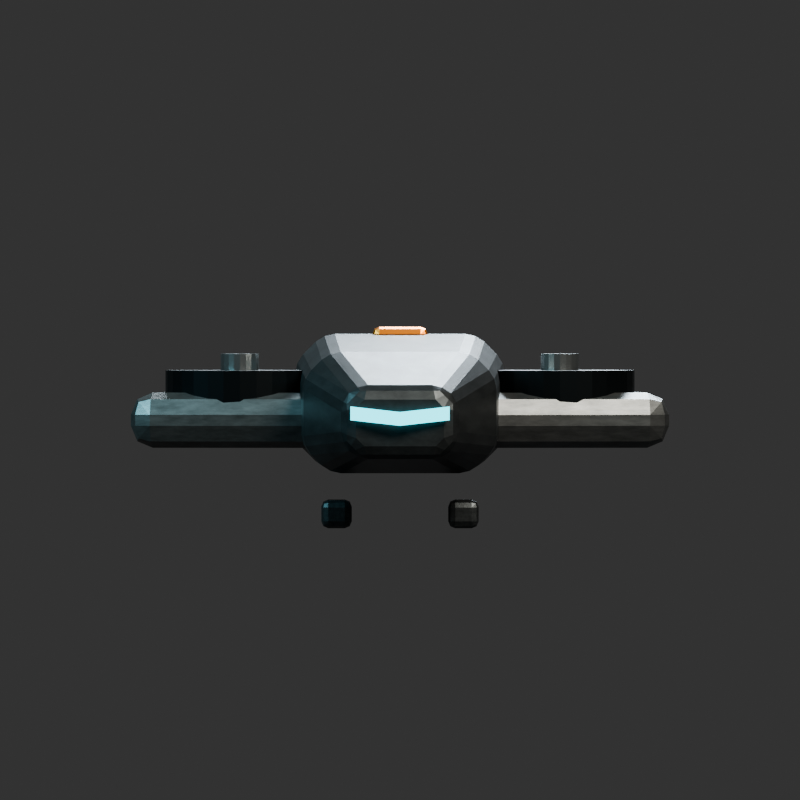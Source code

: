 # Source: morrowgear-field_drone_unit-v1-proposal.blend  (saved by Blender 5.2.44; exported with 4.5.12 LTS)
import bpy
from mathutils import Matrix  # noqa: F401  (used for matrix-valued properties, if any)

bpy.ops.wm.read_factory_settings(use_empty=True)
scene = bpy.context.scene
scene.name = 'Scene'

# ---- collections
col_collection = bpy.data.collections.new('Collection'); scene.collection.children.link(col_collection)

# ---- materials (node trees are filled in below, after node groups)
mat_mg_v2_darkarmor = bpy.data.materials.new('MG_V2_DarkArmor')
mat_mg_v2_armor = bpy.data.materials.new('MG_V2_Armor')
mat_mg_v2_mechanism = bpy.data.materials.new('MG_V2_Mechanism')
mat_mg_v2_edge = bpy.data.materials.new('MG_V2_Edge')
mat_mg_v2_cyancore = bpy.data.materials.new('MG_V2_CyanCore')
mat_mg_v2_serviceorange = bpy.data.materials.new('MG_V2_ServiceOrange')

# ---- material node trees
mat_mg_v2_darkarmor.use_nodes = True; mat_mg_v2_darkarmor.node_tree.nodes.clear()
_N = mat_mg_v2_darkarmor.node_tree.nodes; _L = mat_mg_v2_darkarmor.node_tree.links
n0 = _N.new('ShaderNodeBsdfPrincipled'); n0.name = 'Principled BSDF'; n0.location = (-200, 100)
n0.inputs[1].default_value = 0.8
n0.inputs[2].default_value = 0.43
n0.inputs[10].default_value = 0.005
n1 = _N.new('ShaderNodeOutputMaterial'); n1.name = 'Material Output'; n1.location = (200, 100)
n2 = _N.new('ShaderNodeTexNoise'); n2.name = 'Noise Texture'; n2.location = (0, 0)
n2.width = 160
n2.inputs[2].default_value = 7.5
n2.inputs[3].default_value = 5.0
n2.inputs[4].default_value = 0.68
n3 = _N.new('ShaderNodeValToRGB'); n3.name = 'Color Ramp'; n3.location = (0, 0)
while len(n3.color_ramp.elements) > 1: n3.color_ramp.elements.remove(n3.color_ramp.elements[-1])
n3.color_ramp.elements[0].position = 0.24; n3.color_ramp.elements[0].color = (0.0364, 0.04144, 0.04312, 1.0)
_e = n3.color_ramp.elements.new(0.78); _e.color = (0.0947, 0.1053, 0.1089, 1.0)
_L.new(n0.outputs[0], n1.inputs[0])
_L.new(n2.outputs[0], n3.inputs[0])
_L.new(n3.outputs[0], n0.inputs[0])
n1.is_active_output = True
mat_mg_v2_armor.use_nodes = True; mat_mg_v2_armor.node_tree.nodes.clear()
_N = mat_mg_v2_armor.node_tree.nodes; _L = mat_mg_v2_armor.node_tree.links
n0 = _N.new('ShaderNodeBsdfPrincipled'); n0.name = 'Principled BSDF'; n0.location = (-200, 100)
n0.inputs[1].default_value = 0.78
n0.inputs[2].default_value = 0.41
n0.inputs[10].default_value = 0.005
n1 = _N.new('ShaderNodeOutputMaterial'); n1.name = 'Material Output'; n1.location = (200, 100)
n2 = _N.new('ShaderNodeTexNoise'); n2.name = 'Noise Texture'; n2.location = (0, 0)
n2.width = 160
n2.inputs[2].default_value = 7.5
n2.inputs[3].default_value = 5.0
n2.inputs[4].default_value = 0.68
n3 = _N.new('ShaderNodeValToRGB'); n3.name = 'Color Ramp'; n3.location = (0, 0)
while len(n3.color_ramp.elements) > 1: n3.color_ramp.elements.remove(n3.color_ramp.elements[-1])
n3.color_ramp.elements[0].position = 0.24; n3.color_ramp.elements[0].color = (0.084, 0.0896, 0.0896, 1.0)
_e = n3.color_ramp.elements.new(0.78); _e.color = (0.195, 0.2068, 0.2068, 1.0)
_L.new(n0.outputs[0], n1.inputs[0])
_L.new(n2.outputs[0], n3.inputs[0])
_L.new(n3.outputs[0], n0.inputs[0])
n1.is_active_output = True
mat_mg_v2_mechanism.use_nodes = True; mat_mg_v2_mechanism.node_tree.nodes.clear()
_N = mat_mg_v2_mechanism.node_tree.nodes; _L = mat_mg_v2_mechanism.node_tree.links
n0 = _N.new('ShaderNodeBsdfPrincipled'); n0.name = 'Principled BSDF'; n0.location = (-200, 100)
n0.inputs[0].default_value = (0.012, 0.016, 0.018, 1.0)
n0.inputs[1].default_value = 0.77
n0.inputs[2].default_value = 0.4
n0.inputs[10].default_value = 0.005
n1 = _N.new('ShaderNodeOutputMaterial'); n1.name = 'Material Output'; n1.location = (200, 100)
_L.new(n0.outputs[0], n1.inputs[0])
n1.is_active_output = True
mat_mg_v2_edge.use_nodes = True; mat_mg_v2_edge.node_tree.nodes.clear()
_N = mat_mg_v2_edge.node_tree.nodes; _L = mat_mg_v2_edge.node_tree.links
n0 = _N.new('ShaderNodeBsdfPrincipled'); n0.name = 'Principled BSDF'; n0.location = (-200, 100)
n0.inputs[0].default_value = (0.43, 0.46, 0.46, 1.0)
n0.inputs[1].default_value = 0.94
n0.inputs[2].default_value = 0.24
n0.inputs[10].default_value = 0.005
n1 = _N.new('ShaderNodeOutputMaterial'); n1.name = 'Material Output'; n1.location = (200, 100)
_L.new(n0.outputs[0], n1.inputs[0])
n1.is_active_output = True
mat_mg_v2_cyancore.use_nodes = True; mat_mg_v2_cyancore.node_tree.nodes.clear()
_N = mat_mg_v2_cyancore.node_tree.nodes; _L = mat_mg_v2_cyancore.node_tree.links
n0 = _N.new('ShaderNodeBsdfPrincipled'); n0.name = 'Principled BSDF'; n0.location = (-200, 100)
n0.inputs[0].default_value = (0.08, 0.72, 0.84, 1.0)
n0.inputs[1].default_value = 0.12
n0.inputs[2].default_value = 0.14
n0.inputs[10].default_value = 0.005
n0.inputs[27].default_value = (0.08, 0.72, 0.84, 1.0)
n0.inputs[28].default_value = 2.15
n1 = _N.new('ShaderNodeOutputMaterial'); n1.name = 'Material Output'; n1.location = (200, 100)
_L.new(n0.outputs[0], n1.inputs[0])
n1.is_active_output = True
mat_mg_v2_serviceorange.use_nodes = True; mat_mg_v2_serviceorange.node_tree.nodes.clear()
_N = mat_mg_v2_serviceorange.node_tree.nodes; _L = mat_mg_v2_serviceorange.node_tree.links
n0 = _N.new('ShaderNodeBsdfPrincipled'); n0.name = 'Principled BSDF'; n0.location = (-200, 100)
n0.inputs[0].default_value = (0.72, 0.235, 0.035, 1.0)
n0.inputs[1].default_value = 0.77
n0.inputs[2].default_value = 0.31
n0.inputs[10].default_value = 0.005
n1 = _N.new('ShaderNodeOutputMaterial'); n1.name = 'Material Output'; n1.location = (200, 100)
_L.new(n0.outputs[0], n1.inputs[0])
n1.is_active_output = True

# ---- world
world_world = bpy.data.worlds.new('World'); scene.world = world_world
world_world.use_nodes = True; world_world.node_tree.nodes.clear()
_N = world_world.node_tree.nodes; _L = world_world.node_tree.links
n0 = _N.new('ShaderNodeOutputWorld'); n0.name = 'World Output'; n0.location = (200, 100)
n1 = _N.new('ShaderNodeBackground'); n1.name = 'Background'; n1.location = (-200, 100)
n1.inputs[0].default_value = (0.05088, 0.05088, 0.05088, 1.0)
_L.new(n1.outputs[0], n0.inputs[0])
n0.is_active_output = True
world_world.color = (0.025, 0.028, 0.03)
world_world.sun_shadow_jitter_overblur = 0.0

# ---- cameras
cam_camera_001 = bpy.data.cameras.new('Camera.001')
cam_camera_001.type = 'ORTHO'
cam_camera_001.ortho_scale = 2.9

# ---- lights
light_area = bpy.data.lights.new('Area', 'AREA')
light_area.color = (1.0, 0.92, 0.82)
light_area.energy = 1000.0
light_area.shape = 'DISK'
light_area.size = 4.0
light_area.size_y = 1.0
light_area_001 = bpy.data.lights.new('Area.001', 'AREA')
light_area_001.color = (0.22, 0.48, 0.56)
light_area_001.energy = 420.0
light_area_001.shape = 'DISK'
light_area_001.size = 3.0
light_area_001.size_y = 1.0
light_area_002 = bpy.data.lights.new('Area.002', 'AREA')
light_area_002.color = (0.65, 0.72, 0.78)
light_area_002.energy = 800.0
light_area_002.shape = 'DISK'
light_area_002.size = 3.0
light_area_002.size_y = 1.0

# ---- meshes
me_unit_fuselage_mesh = bpy.data.meshes.new('UNIT_Fuselage_Mesh')
me_unit_fuselage_mesh.from_pydata([(-0.146, -0.85, -0.1), (0.146, -0.85, -0.1), (0.2, -0.85, -0.046), (0.2, -0.85, 0.096), (0.146, -0.85, 0.15), (-0.146, -0.85, 0.15), (-0.2, -0.85, 0.096), (-0.2, -0.85, -0.046), (-0.2555, -0.45, -0.16), (0.2555, -0.45, -0.16), (0.35, -0.45, -0.0655), (0.35, -0.45, 0.1855), (0.2555, -0.45, 0.28), (-0.2555, -0.45, 0.28), (-0.35, -0.45, 0.1855), (-0.35, -0.45, -0.0655), (-0.2774, 0.35, -0.15), (0.2774, 0.35, -0.15), (0.38, 0.35, -0.0474), (0.38, 0.35, 0.2374), (0.2774, 0.35, 0.34), (-0.2774, 0.35, 0.34), (-0.38, 0.35, 0.2374), (-0.38, 0.35, -0.0474), (-0.1606, 0.88, -0.08), (0.1606, 0.88, -0.08), (0.22, 0.88, -0.0206), (0.22, 0.88, 0.1206), (0.1606, 0.88, 0.18), (-0.1606, 0.88, 0.18), (-0.22, 0.88, 0.1206), (-0.22, 0.88, -0.0206)], [], [(0, 1, 9, 8), (1, 2, 10, 9), (2, 3, 11, 10), (3, 4, 12, 11), (4, 5, 13, 12), (5, 6, 14, 13), (6, 7, 15, 14), (7, 0, 8, 15), (8, 9, 17, 16), (9, 10, 18, 17), (10, 11, 19, 18), (11, 12, 20, 19), (12, 13, 21, 20), (13, 14, 22, 21), (14, 15, 23, 22), (15, 8, 16, 23), (16, 17, 25, 24), (17, 18, 26, 25), (18, 19, 27, 26), (19, 20, 28, 27), (20, 21, 29, 28), (21, 22, 30, 29), (22, 23, 31, 30), (23, 16, 24, 31), (7, 6, 5, 4, 3, 2, 1, 0), (24, 25, 26, 27, 28, 29, 30, 31)])
me_unit_fuselage_mesh.materials.append(mat_mg_v2_darkarmor)
me_unit_fuselage_mesh.update()
me_cube = bpy.data.meshes.new('Cube')
me_cube.from_pydata([(-0.39, -0.29, -0.1), (-0.39, -0.29, 0.1), (-0.39, 0.29, -0.1), (-0.39, 0.29, 0.1), (0.39, -0.29, -0.1), (0.39, -0.29, 0.1), (0.39, 0.29, -0.1), (0.39, 0.29, 0.1)], [], [(0, 1, 3, 2), (2, 3, 7, 6), (6, 7, 5, 4), (4, 5, 1, 0), (2, 6, 4, 0), (7, 3, 1, 5)])
_uv = me_cube.uv_layers.new(name='UVMap')
_uv.uv.foreach_set('vector', [0.375, 0.0, 0.625, 0.0, 0.625, 0.25, 0.375, 0.25, 0.375, 0.25, 0.625, 0.25, 0.625, 0.5, 0.375, 0.5, 0.375, 0.5, 0.625, 0.5, 0.625, 0.75, 0.375, 0.75, 0.375, 0.75, 0.625, 0.75, 0.625, 1.0, 0.375, 1.0, 0.125, 0.5, 0.375, 0.5, 0.375, 0.75, 0.125, 0.75, 0.625, 0.5, 0.875, 0.5, 0.875, 0.75, 0.625, 0.75])
me_cube.materials.append(mat_mg_v2_armor)
me_cube.update()
me_cylinder = bpy.data.meshes.new('Cylinder')
me_cylinder.from_pydata([(0.0, 0.27, -0.06), (0.0, 0.27, 0.06), (0.06008, 0.2632, -0.06), (0.06008, 0.2632, 0.06), (0.1171, 0.2433, -0.06), (0.1171, 0.2433, 0.06), (0.1683, 0.2111, -0.06), (0.1683, 0.2111, 0.06), (0.2111, 0.1683, -0.06), (0.2111, 0.1683, 0.06), (0.2433, 0.1171, -0.06), (0.2433, 0.1171, 0.06), (0.2632, 0.06008, -0.06), (0.2632, 0.06008, 0.06), (0.27, 0.0, -0.06), (0.27, 0.0, 0.06), (0.2632, -0.06008, -0.06), (0.2632, -0.06008, 0.06), (0.2433, -0.1171, -0.06), (0.2433, -0.1171, 0.06), (0.2111, -0.1683, -0.06), (0.2111, -0.1683, 0.06), (0.1683, -0.2111, -0.06), (0.1683, -0.2111, 0.06), (0.1171, -0.2433, -0.06), (0.1171, -0.2433, 0.06), (0.06008, -0.2632, -0.06), (0.06008, -0.2632, 0.06), (0.0, -0.27, -0.06), (0.0, -0.27, 0.06), (-0.06008, -0.2632, -0.06), (-0.06008, -0.2632, 0.06), (-0.1171, -0.2433, -0.06), (-0.1171, -0.2433, 0.06), (-0.1683, -0.2111, -0.06), (-0.1683, -0.2111, 0.06), (-0.2111, -0.1683, -0.06), (-0.2111, -0.1683, 0.06), (-0.2433, -0.1171, -0.06), (-0.2433, -0.1171, 0.06), (-0.2632, -0.06008, -0.06), (-0.2632, -0.06008, 0.06), (-0.27, 0.0, -0.06), (-0.27, 0.0, 0.06), (-0.2632, 0.06008, -0.06), (-0.2632, 0.06008, 0.06), (-0.2433, 0.1171, -0.06), (-0.2433, 0.1171, 0.06), (-0.2111, 0.1683, -0.06), (-0.2111, 0.1683, 0.06), (-0.1683, 0.2111, -0.06), (-0.1683, 0.2111, 0.06), (-0.1171, 0.2433, -0.06), (-0.1171, 0.2433, 0.06), (-0.06008, 0.2632, -0.06), (-0.06008, 0.2632, 0.06)], [], [(0, 1, 3, 2), (2, 3, 5, 4), (4, 5, 7, 6), (6, 7, 9, 8), (8, 9, 11, 10), (10, 11, 13, 12), (12, 13, 15, 14), (14, 15, 17, 16), (16, 17, 19, 18), (18, 19, 21, 20), (20, 21, 23, 22), (22, 23, 25, 24), (24, 25, 27, 26), (26, 27, 29, 28), (28, 29, 31, 30), (30, 31, 33, 32), (32, 33, 35, 34), (34, 35, 37, 36), (36, 37, 39, 38), (38, 39, 41, 40), (40, 41, 43, 42), (42, 43, 45, 44), (44, 45, 47, 46), (46, 47, 49, 48), (48, 49, 51, 50), (50, 51, 53, 52), (3, 1, 55, 53, 51, 49, 47, 45, 43, 41, 39, 37, 35, 33, 31, 29, 27, 25, 23, 21, 19, 17, 15, 13, 11, 9, 7, 5), (52, 53, 55, 54), (54, 55, 1, 0), (0, 2, 4, 6, 8, 10, 12, 14, 16, 18, 20, 22, 24, 26, 28, 30, 32, 34, 36, 38, 40, 42, 44, 46, 48, 50, 52, 54)])
_uv = me_cylinder.uv_layers.new(name='UVMap')
_uv.uv.foreach_set('vector', [1.0, 0.5, 1.0, 1.0, 0.9643, 1.0, 0.9643, 0.5, 0.9643, 0.5, 0.9643, 1.0, 0.9286, 1.0, 0.9286, 0.5, 0.9286, 0.5, 0.9286, 1.0, 0.8929, 1.0, 0.8929, 0.5, 0.8929, 0.5, 0.8929, 1.0, 0.8571, 1.0, 0.8571, 0.5, 0.8571, 0.5, 0.8571, 1.0, 0.8214, 1.0, 0.8214, 0.5, 0.8214, 0.5, 0.8214, 1.0, 0.7857, 1.0, 0.7857, 0.5, 0.7857, 0.5, 0.7857, 1.0, 0.75, 1.0, 0.75, 0.5, 0.75, 0.5, 0.75, 1.0, 0.7143, 1.0, 0.7143, 0.5, 0.7143, 0.5, 0.7143, 1.0, 0.6786, 1.0, 0.6786, 0.5, 0.6786, 0.5, 0.6786, 1.0, 0.6429, 1.0, 0.6429, 0.5, 0.6429, 0.5, 0.6429, 1.0, 0.6071, 1.0, 0.6071, 0.5, 0.6071, 0.5, 0.6071, 1.0, 0.5714, 1.0, 0.5714, 0.5, 0.5714, 0.5, 0.5714, 1.0, 0.5357, 1.0, 0.5357, 0.5, 0.5357, 0.5, 0.5357, 1.0, 0.5, 1.0, 0.5, 0.5, 0.5, 0.5, 0.5, 1.0, 0.4643, 1.0, 0.4643, 0.5, 0.4643, 0.5, 0.4643, 1.0, 0.4286, 1.0, 0.4286, 0.5, 0.4286, 0.5, 0.4286, 1.0, 0.3929, 1.0, 0.3929, 0.5, 0.3929, 0.5, 0.3929, 1.0, 0.3571, 1.0, 0.3571, 0.5, 0.3571, 0.5, 0.3571, 1.0, 0.3214, 1.0, 0.3214, 0.5, 0.3214, 0.5, 0.3214, 1.0, 0.2857, 1.0, 0.2857, 0.5, 0.2857, 0.5, 0.2857, 1.0, 0.25, 1.0, 0.25, 0.5, 0.25, 0.5, 0.25, 1.0, 0.2143, 1.0, 0.2143, 0.5, 0.2143, 0.5, 0.2143, 1.0, 0.1786, 1.0, 0.1786, 0.5, 0.1786, 0.5, 0.1786, 1.0, 0.1429, 1.0, 0.1429, 0.5, 0.1429, 0.5, 0.1429, 1.0, 0.1071, 1.0, 0.1071, 0.5, 0.1071, 0.5, 0.1071, 1.0, 0.07143, 1.0, 0.07143, 0.5, 0.3034, 0.484, 0.25, 0.49, 0.1966, 0.484, 0.1459, 0.4662, 0.1004, 0.4376, 0.06236, 0.3996, 0.03377, 0.3541, 0.01602, 0.3034, 0.01, 0.25, 0.01602, 0.1966, 0.03377, 0.1459, 0.06236, 0.1004, 0.1004, 0.06236, 0.1459, 0.03377, 0.1966, 0.01602, 0.25, 0.01, 0.3034, 0.01602, 0.3541, 0.03377, 0.3996, 0.06236, 0.4376, 0.1004, 0.4662, 0.1459, 0.484, 0.1966, 0.49, 0.25, 0.484, 0.3034, 0.4662, 0.3541, 0.4376, 0.3996, 0.3996, 0.4376, 0.3541, 0.4662, 0.07143, 0.5, 0.07143, 1.0, 0.03571, 1.0, 0.03571, 0.5, 0.03571, 0.5, 0.03571, 1.0, 1.565e-07, 1.0, 1.565e-07, 0.5, 0.75, 0.49, 0.8034, 0.484, 0.8541, 0.4662, 0.8996, 0.4376, 0.9376, 0.3996, 0.9662, 0.3541, 0.984, 0.3034, 0.99, 0.25, 0.984, 0.1966, 0.9662, 0.1459, 0.9376, 0.1004, 0.8996, 0.06236, 0.8541, 0.03377, 0.8034, 0.01602, 0.75, 0.01, 0.6966, 0.01602, 0.6459, 0.03377, 0.6004, 0.06236, 0.5624, 0.1004, 0.5338, 0.1459, 0.516, 0.1966, 0.51, 0.25, 0.516, 0.3034, 0.5338, 0.3541, 0.5624, 0.3996, 0.6004, 0.4376, 0.6459, 0.4662, 0.6966, 0.484])
me_cylinder.materials.append(mat_mg_v2_mechanism)
me_cylinder.update()
me_cylinder_001 = bpy.data.meshes.new('Cylinder.001')
me_cylinder_001.from_pydata([(0.0, 0.07, -0.04), (0.0, 0.07, 0.04), (0.02163, 0.06657, -0.04), (0.02163, 0.06657, 0.04), (0.04114, 0.05663, -0.04), (0.04114, 0.05663, 0.04), (0.05663, 0.04114, -0.04), (0.05663, 0.04114, 0.04), (0.06657, 0.02163, -0.04), (0.06657, 0.02163, 0.04), (0.07, 0.0, -0.04), (0.07, 0.0, 0.04), (0.06657, -0.02163, -0.04), (0.06657, -0.02163, 0.04), (0.05663, -0.04114, -0.04), (0.05663, -0.04114, 0.04), (0.04114, -0.05663, -0.04), (0.04114, -0.05663, 0.04), (0.02163, -0.06657, -0.04), (0.02163, -0.06657, 0.04), (0.0, -0.07, -0.04), (0.0, -0.07, 0.04), (-0.02163, -0.06657, -0.04), (-0.02163, -0.06657, 0.04), (-0.04114, -0.05663, -0.04), (-0.04114, -0.05663, 0.04), (-0.05663, -0.04114, -0.04), (-0.05663, -0.04114, 0.04), (-0.06657, -0.02163, -0.04), (-0.06657, -0.02163, 0.04), (-0.07, 0.0, -0.04), (-0.07, 0.0, 0.04), (-0.06657, 0.02163, -0.04), (-0.06657, 0.02163, 0.04), (-0.05663, 0.04114, -0.04), (-0.05663, 0.04114, 0.04), (-0.04114, 0.05663, -0.04), (-0.04114, 0.05663, 0.04), (-0.02163, 0.06657, -0.04), (-0.02163, 0.06657, 0.04)], [], [(0, 1, 3, 2), (2, 3, 5, 4), (4, 5, 7, 6), (6, 7, 9, 8), (8, 9, 11, 10), (10, 11, 13, 12), (12, 13, 15, 14), (14, 15, 17, 16), (16, 17, 19, 18), (18, 19, 21, 20), (20, 21, 23, 22), (22, 23, 25, 24), (24, 25, 27, 26), (26, 27, 29, 28), (28, 29, 31, 30), (30, 31, 33, 32), (32, 33, 35, 34), (34, 35, 37, 36), (3, 1, 39, 37, 35, 33, 31, 29, 27, 25, 23, 21, 19, 17, 15, 13, 11, 9, 7, 5), (36, 37, 39, 38), (38, 39, 1, 0), (0, 2, 4, 6, 8, 10, 12, 14, 16, 18, 20, 22, 24, 26, 28, 30, 32, 34, 36, 38)])
_uv = me_cylinder_001.uv_layers.new(name='UVMap')
_uv.uv.foreach_set('vector', [1.0, 0.5, 1.0, 1.0, 0.95, 1.0, 0.95, 0.5, 0.95, 0.5, 0.95, 1.0, 0.9, 1.0, 0.9, 0.5, 0.9, 0.5, 0.9, 1.0, 0.85, 1.0, 0.85, 0.5, 0.85, 0.5, 0.85, 1.0, 0.8, 1.0, 0.8, 0.5, 0.8, 0.5, 0.8, 1.0, 0.75, 1.0, 0.75, 0.5, 0.75, 0.5, 0.75, 1.0, 0.7, 1.0, 0.7, 0.5, 0.7, 0.5, 0.7, 1.0, 0.65, 1.0, 0.65, 0.5, 0.65, 0.5, 0.65, 1.0, 0.6, 1.0, 0.6, 0.5, 0.6, 0.5, 0.6, 1.0, 0.55, 1.0, 0.55, 0.5, 0.55, 0.5, 0.55, 1.0, 0.5, 1.0, 0.5, 0.5, 0.5, 0.5, 0.5, 1.0, 0.45, 1.0, 0.45, 0.5, 0.45, 0.5, 0.45, 1.0, 0.4, 1.0, 0.4, 0.5, 0.4, 0.5, 0.4, 1.0, 0.35, 1.0, 0.35, 0.5, 0.35, 0.5, 0.35, 1.0, 0.3, 1.0, 0.3, 0.5, 0.3, 0.5, 0.3, 1.0, 0.25, 1.0, 0.25, 0.5, 0.25, 0.5, 0.25, 1.0, 0.2, 1.0, 0.2, 0.5, 0.2, 0.5, 0.2, 1.0, 0.15, 1.0, 0.15, 0.5, 0.15, 0.5, 0.15, 1.0, 0.1, 1.0, 0.1, 0.5, 0.3242, 0.4783, 0.25, 0.49, 0.1758, 0.4783, 0.1089, 0.4442, 0.05584, 0.3911, 0.02175, 0.3242, 0.01, 0.25, 0.02175, 0.1758, 0.05584, 0.1089, 0.1089, 0.05584, 0.1758, 0.02175, 0.25, 0.01, 0.3242, 0.02175, 0.3911, 0.05584, 0.4442, 0.1089, 0.4783, 0.1758, 0.49, 0.25, 0.4783, 0.3242, 0.4442, 0.3911, 0.3911, 0.4442, 0.1, 0.5, 0.1, 1.0, 0.05, 1.0, 0.05, 0.5, 0.05, 0.5, 0.05, 1.0, -1.565e-07, 1.0, -1.565e-07, 0.5, 0.75, 0.49, 0.8242, 0.4783, 0.8911, 0.4442, 0.9442, 0.3911, 0.9783, 0.3242, 0.99, 0.25, 0.9783, 0.1758, 0.9442, 0.1089, 0.8911, 0.05584, 0.8242, 0.02175, 0.75, 0.01, 0.6758, 0.02175, 0.6089, 0.05584, 0.5558, 0.1089, 0.5217, 0.1758, 0.51, 0.25, 0.5217, 0.3242, 0.5558, 0.3911, 0.6089, 0.4442, 0.6758, 0.4783])
me_cylinder_001.materials.append(mat_mg_v2_edge)
me_cylinder_001.update()
me_unit_visor_mesh = bpy.data.meshes.new('UNIT_Visor_Mesh')
me_unit_visor_mesh.from_pydata([(-0.18, -0.87, 0.085), (-0.18, -0.87, 0.035), (0.0, -0.9, 0.065), (0.0, -0.9, 0.015), (0.18, -0.87, 0.085), (0.18, -0.87, 0.035)], [], [(0, 2, 3, 1), (2, 4, 5, 3)])
me_unit_visor_mesh.materials.append(mat_mg_v2_cyancore)
me_unit_visor_mesh.update()
me_cube_001 = bpy.data.meshes.new('Cube.001')
me_cube_001.from_pydata([(-0.1, -0.11, -0.045), (-0.1, -0.11, 0.045), (-0.1, 0.11, -0.045), (-0.1, 0.11, 0.045), (0.1, -0.11, -0.045), (0.1, -0.11, 0.045), (0.1, 0.11, -0.045), (0.1, 0.11, 0.045)], [], [(0, 1, 3, 2), (2, 3, 7, 6), (6, 7, 5, 4), (4, 5, 1, 0), (2, 6, 4, 0), (7, 3, 1, 5)])
_uv = me_cube_001.uv_layers.new(name='UVMap')
_uv.uv.foreach_set('vector', [0.375, 0.0, 0.625, 0.0, 0.625, 0.25, 0.375, 0.25, 0.375, 0.25, 0.625, 0.25, 0.625, 0.5, 0.375, 0.5, 0.375, 0.5, 0.625, 0.5, 0.625, 0.75, 0.375, 0.75, 0.375, 0.75, 0.625, 0.75, 0.625, 1.0, 0.375, 1.0, 0.125, 0.5, 0.375, 0.5, 0.375, 0.75, 0.125, 0.75, 0.625, 0.5, 0.875, 0.5, 0.875, 0.75, 0.625, 0.75])
me_cube_001.materials.append(mat_mg_v2_serviceorange)
me_cube_001.update()
me_cube_002 = bpy.data.meshes.new('Cube.002')
me_cube_002.from_pydata([(-0.055, -0.325, -0.05), (-0.055, -0.325, 0.05), (-0.055, 0.325, -0.05), (-0.055, 0.325, 0.05), (0.055, -0.325, -0.05), (0.055, -0.325, 0.05), (0.055, 0.325, -0.05), (0.055, 0.325, 0.05)], [], [(0, 1, 3, 2), (2, 3, 7, 6), (6, 7, 5, 4), (4, 5, 1, 0), (2, 6, 4, 0), (7, 3, 1, 5)])
_uv = me_cube_002.uv_layers.new(name='UVMap')
_uv.uv.foreach_set('vector', [0.375, 0.0, 0.625, 0.0, 0.625, 0.25, 0.375, 0.25, 0.375, 0.25, 0.625, 0.25, 0.625, 0.5, 0.375, 0.5, 0.375, 0.5, 0.625, 0.5, 0.625, 0.75, 0.375, 0.75, 0.375, 0.75, 0.625, 0.75, 0.625, 1.0, 0.375, 1.0, 0.125, 0.5, 0.375, 0.5, 0.375, 0.75, 0.125, 0.75, 0.625, 0.5, 0.875, 0.5, 0.875, 0.75, 0.625, 0.75])
me_cube_002.materials.append(mat_mg_v2_darkarmor)
me_cube_002.update()

# ---- objects
ob_mg_equipment_centerline = bpy.data.objects.new('MG_Equipment_Centerline', None)
ob_unit_fuselage = bpy.data.objects.new('UNIT_Fuselage', me_unit_fuselage_mesh)
ob_unit_wing_r = bpy.data.objects.new('UNIT_Wing.R', me_cube)
ob_unit_duct_r = bpy.data.objects.new('UNIT_Duct.R', me_cylinder)
ob_unit_hub_r = bpy.data.objects.new('UNIT_Hub.R', me_cylinder_001)
ob_unit_visor = bpy.data.objects.new('UNIT_Visor', me_unit_visor_mesh)
ob_unit_carrylock = bpy.data.objects.new('UNIT_CarryLock', me_cube_001)
ob_unit_foldedskid_r = bpy.data.objects.new('UNIT_FoldedSkid.R', me_cube_002)
ob_area = bpy.data.objects.new('Area', light_area)
ob_area_001 = bpy.data.objects.new('Area.001', light_area_001)
ob_area_002 = bpy.data.objects.new('Area.002', light_area_002)
ob_camera = bpy.data.objects.new('Camera', cam_camera_001)

# ---- transforms, parenting, visibility, modifiers, constraints
ob_mg_equipment_centerline.location = (0.0, 0.0, 0.0)
ob_mg_equipment_centerline.hide_render = True
ob_unit_fuselage.location = (0.0, 0.0, 0.0)
_m = ob_unit_fuselage.modifiers.new('Reference_Edge_Bevel', 'BEVEL')
_m.width = 0.06
_m.width_pct = 0.06
_m.segments = 2
ob_unit_wing_r.location = (0.56, 0.06, 0.03)
ob_unit_wing_r.rotation_euler = (0.0, 0.0, 0.1396)
_m = ob_unit_wing_r.modifiers.new('Reference_Edge_Bevel', 'BEVEL')
_m.width = 0.08
_m.width_pct = 0.08
_m.segments = 2
_m = ob_unit_wing_r.modifiers.new('Exact_Centerline_Mirror', 'MIRROR')
_m.use_clip = True
_m.merge_threshold = 0.0001
_m.mirror_object = ob_mg_equipment_centerline
ob_unit_duct_r.location = (0.58, 0.06, 0.15)
_m = ob_unit_duct_r.modifiers.new('Exact_Centerline_Mirror', 'MIRROR')
_m.use_clip = True
_m.merge_threshold = 0.0001
_m.mirror_object = ob_mg_equipment_centerline
ob_unit_hub_r.location = (0.58, 0.06, 0.23)
_m = ob_unit_hub_r.modifiers.new('Exact_Centerline_Mirror', 'MIRROR')
_m.use_clip = True
_m.merge_threshold = 0.0001
_m.mirror_object = ob_mg_equipment_centerline
ob_unit_visor.location = (0.0, 0.0, 0.0)
ob_unit_carrylock.location = (0.0, 0.42, 0.32)
_m = ob_unit_carrylock.modifiers.new('Reference_Edge_Bevel', 'BEVEL')
_m.width = 0.025
_m.width_pct = 0.025
_m.segments = 2
ob_unit_foldedskid_r.location = (0.23, -0.05, -0.31)
_m = ob_unit_foldedskid_r.modifiers.new('Reference_Edge_Bevel', 'BEVEL')
_m.width = 0.025
_m.width_pct = 0.025
_m.segments = 2
_m = ob_unit_foldedskid_r.modifiers.new('Exact_Centerline_Mirror', 'MIRROR')
_m.use_clip = True
_m.merge_threshold = 0.0001
_m.mirror_object = ob_mg_equipment_centerline
ob_area.location = (4.0, -6.0, 6.0)
ob_area.rotation_euler = (0.8809, 1.217e-08, 0.588)
ob_area_001.location = (-4.0, -2.0, 3.0)
ob_area_001.rotation_euler = (0.9877, 1.422e-07, -1.107)
ob_area_002.location = (1.0, 5.0, 4.0)
ob_area_002.rotation_euler = (0.9117, -6.821e-08, 2.944)
ob_camera.location = (0.0, -7.0, 0.15)
ob_camera.rotation_euler = (1.564, -0.0, 0.0)

# ---- collection membership
col_collection.objects.link(ob_mg_equipment_centerline)
col_collection.objects.link(ob_unit_fuselage)
col_collection.objects.link(ob_unit_wing_r)
col_collection.objects.link(ob_unit_duct_r)
col_collection.objects.link(ob_unit_hub_r)
col_collection.objects.link(ob_unit_visor)
col_collection.objects.link(ob_unit_carrylock)
col_collection.objects.link(ob_unit_foldedskid_r)
col_collection.objects.link(ob_area)
col_collection.objects.link(ob_area_001)
col_collection.objects.link(ob_area_002)
col_collection.objects.link(ob_camera)

# ---- scene / render settings (as saved in the file)
scene.camera = ob_camera
scene.frame_start = 1; scene.frame_end = 250; scene.frame_set(1)
scene.render.engine = 'BLENDER_EEVEE_NEXT'
scene.render.resolution_x = 700
scene.render.resolution_y = 700
scene.render.film_transparent = True
scene.render.bake_bias = 0.0
scene.render.bake_samples = 0
scene.render.compositor_device = 'GPU'
scene.eevee.use_volume_custom_range = False
scene.eevee.fast_gi_thickness_near = 0.1
scene.eevee.fast_gi_thickness_far = 0.0
scene.eevee.ray_tracing_options.screen_trace_thickness = 0.1
scene.view_settings.look = 'AgX - Medium High Contrast'
bpy.context.view_layer.update()

